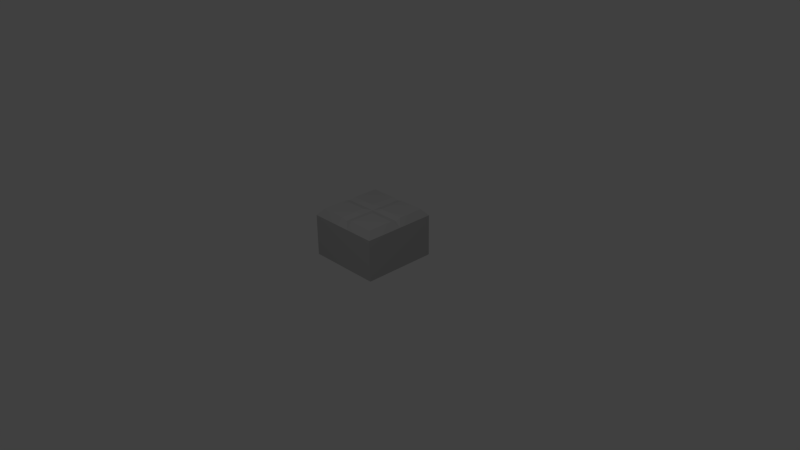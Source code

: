 # Source: wall_static.blend  (saved by Blender 2.70.0; exported with 4.5.12 LTS)
import bpy
from mathutils import Matrix  # noqa: F401  (used for matrix-valued properties, if any)

bpy.ops.wm.read_factory_settings(use_empty=True)
scene = bpy.context.scene
scene.name = 'Scene'

# ---- collections
col_collection_1 = bpy.data.collections.new('Collection 1'); scene.collection.children.link(col_collection_1)

# ---- materials (node trees are filled in below, after node groups)
mat_material_001 = bpy.data.materials.new('Material.001')
mat_material_001.alpha_threshold = 0.0
mat_material_001.use_transparent_shadow = False
mat_material_001.diffuse_color = (0.4831, 0.4831, 0.4831, 1.0)
mat_material_001.specular_color = (0.06277, 0.05876, 0.1836)
mat_material_001.roughness = 0.5
mat_material_001.specular_intensity = 1.0
mat_material_001.line_color = (0.0, 0.0, 0.0, 1.0)
mat_material_003 = bpy.data.materials.new('Material.003')
mat_material_003.alpha_threshold = 0.0
mat_material_003.use_transparent_shadow = False
mat_material_003.diffuse_color = (0.64, 0.64, 0.64, 1.0)
mat_material_003.specular_color = (0.5, 0.5, 0.5)
mat_material_003.roughness = 0.5
mat_material_003.specular_intensity = 1.0
mat_material_003.line_color = (0.0, 0.0, 0.0, 1.0)
mat_material = bpy.data.materials.new('Material')
mat_material.alpha_threshold = 0.0
mat_material.use_transparent_shadow = False
mat_material.roughness = 0.5
mat_material.line_color = (0.0, 0.0, 0.0, 1.0)

# ---- material node trees

# ---- world
world_world = bpy.data.worlds.new('World'); scene.world = world_world
world_world.color = (0.05088, 0.05088, 0.05088)
world_world.use_sun_shadow = False
world_world.sun_shadow_jitter_overblur = 0.0
world_world.cycles.sampling_method = 'MANUAL'
world_world.cycles.sample_map_resolution = 256

# ---- cameras
cam_camera = bpy.data.cameras.new('Camera')
cam_camera.clip_end = 100.0
cam_camera.lens = 35.0
cam_camera.sensor_width = 32.0
cam_camera.sensor_height = 18.0
cam_camera.ortho_scale = 7.314
cam_camera.dof.focus_distance = 0.0
cam_camera.dof.aperture_fstop = 128.0

# ---- lights
light_lamp = bpy.data.lights.new('Lamp', 'POINT')
light_lamp.transmission_factor = 0.0
light_lamp.cutoff_distance = 30.0
light_lamp.energy = 100.0
light_lamp.shadow_buffer_clip_start = 1.001
light_lamp.shadow_soft_size = 0.1
light_lamp.shadow_maximum_resolution = 0.006
light_lamp.use_absolute_resolution = True
light_lamp.cycles.use_multiple_importance_sampling = False

# ---- meshes
me_wall_static = bpy.data.meshes.new('wall_static')
me_wall_static.from_pydata([(0.5, 0.5, -2.186e-08), (0.4253, 0.4253, 0.6419), (0.5, 0.5, 0.5554), (0.25, 0.5, 0.5554), (0.25, 0.5, -2.186e-08), (0.2126, 0.4253, 0.6419), (0.5, 0.09211, -4.026e-09), (0.4253, 0.07834, 0.6419), (0.5, 0.09211, 0.5554), (0.2126, 0.07834, 0.6419), (0.09868, 0.5, 0.5554), (0.09868, 0.5, -2.186e-08), (0.08394, 0.4253, 0.6419), (0.08394, 0.07834, 0.6419), (-0.5, 0.5, -2.186e-08), (-0.4253, 0.4253, 0.6419), (-0.5, 0.5, 0.5554), (0.0, 0.5, -2.186e-08), (0.0, 0.4253, 0.6229), (0.0, 0.5, 0.5554), (-0.25, 0.5, 0.5554), (-0.25, 0.5, -2.186e-08), (-0.2126, 0.4253, 0.6419), (-0.5, 0.09211, -4.026e-09), (-0.4253, 0.07834, 0.6419), (0.0, 0.07834, 0.6229), (-0.5, 0.09211, 0.5554), (-0.2126, 0.07834, 0.6419), (-0.09868, 0.5, 0.5554), (-0.09868, 0.5, -2.186e-08), (-0.08394, 0.4253, 0.6419), (-0.08394, 0.07834, 0.6419), (0.5, -0.5, 2.186e-08), (0.4253, -0.4253, 0.6419), (0.5, -0.5, 0.5554), (0.5, 0.0, 0.0), (0.4253, 2.723e-08, 0.6229), (0.5, 2.428e-08, 0.5554), (0.25, -0.5, 0.5554), (0.25, -0.5, 2.186e-08), (0.2126, -0.4253, 0.6419), (0.2126, 2.723e-08, 0.6229), (0.5, -0.09211, 4.026e-09), (0.4253, -0.07834, 0.6419), (0.5, -0.09211, 0.5554), (0.2126, -0.07834, 0.6419), (0.08394, 2.723e-08, 0.6229), (0.09868, -0.5, 0.5554), (0.09868, -0.5, 2.186e-08), (0.08394, -0.4253, 0.6419), (0.08394, -0.07834, 0.6419), (-0.5, -0.5, 2.186e-08), (-0.4253, -0.4253, 0.6419), (-0.5, -0.5, 0.5554), (0.0, -0.5, 2.186e-08), (0.0, -0.4253, 0.6229), (0.0, -0.5, 0.5554), (-0.5, 0.0, 0.0), (-0.4253, 2.723e-08, 0.6229), (-0.5, 2.428e-08, 0.5554), (0.0, 2.723e-08, 0.6229), (-0.25, -0.5, 0.5554), (-0.25, -0.5, 2.186e-08), (-0.2126, -0.4253, 0.6419), (-0.2126, 2.723e-08, 0.6229), (-0.5, -0.09211, 4.026e-09), (-0.4253, -0.07834, 0.6419), (0.0, -0.07834, 0.6229), (-0.5, -0.09211, 0.5554), (-0.2126, -0.07834, 0.6419), (-0.08394, 2.723e-08, 0.6229), (-0.09868, -0.5, 0.5554), (-0.09868, -0.5, 2.186e-08), (-0.08394, -0.4253, 0.6419), (-0.08394, -0.07834, 0.6419)], [], [(9, 7, 1, 5), (8, 2, 1, 7), (6, 0, 2, 8), (10, 19, 18, 12), (11, 17, 19, 10), (13, 9, 5, 12), (2, 3, 5, 1), (0, 4, 3, 2), (41, 36, 7, 9), (37, 8, 7, 36), (35, 6, 8, 37), (46, 41, 9, 13), (3, 10, 12, 5), (4, 11, 10, 3), (25, 13, 12, 18), (60, 46, 13, 25), (27, 22, 15, 24), (26, 24, 15, 16), (23, 26, 16, 14), (28, 30, 18, 19), (29, 28, 19, 17), (31, 30, 22, 27), (16, 15, 22, 20), (14, 16, 20, 21), (64, 27, 24, 58), (59, 58, 24, 26), (57, 59, 26, 23), (70, 31, 27, 64), (20, 22, 30, 28), (21, 20, 28, 29), (25, 18, 30, 31), (60, 25, 31, 70), (45, 40, 33, 43), (44, 43, 33, 34), (42, 44, 34, 32), (47, 49, 55, 56), (48, 47, 56, 54), (50, 49, 40, 45), (34, 33, 40, 38), (32, 34, 38, 39), (41, 45, 43, 36), (37, 36, 43, 44), (35, 37, 44, 42), (46, 50, 45, 41), (38, 40, 49, 47), (39, 38, 47, 48), (67, 55, 49, 50), (60, 67, 50, 46), (69, 66, 52, 63), (68, 53, 52, 66), (65, 51, 53, 68), (71, 56, 55, 73), (72, 54, 56, 71), (74, 69, 63, 73), (53, 61, 63, 52), (51, 62, 61, 53), (64, 58, 66, 69), (59, 68, 66, 58), (57, 65, 68, 59), (70, 64, 69, 74), (61, 71, 73, 63), (62, 72, 71, 61), (67, 74, 73, 55), (60, 70, 74, 67)])
me_wall_static.materials.append(mat_material_001)
me_wall_static.materials.append(mat_material_003)
me_wall_static.use_remesh_preserve_volume = False
me_wall_static.use_remesh_preserve_attributes = False
me_wall_static.use_mirror_vertex_groups = False
me_wall_static.update()
me_cube_002 = bpy.data.meshes.new('Cube.002')
me_cube_002.from_pydata([], [], [])
me_cube_002.materials.append(mat_material)
me_cube_002.use_remesh_preserve_volume = False
me_cube_002.use_remesh_preserve_attributes = False
me_cube_002.use_mirror_vertex_groups = False
me_cube_002.update()

# ---- objects
ob_wall_static = bpy.data.objects.new('wall_static', me_wall_static)
ob_cube = bpy.data.objects.new('Cube', me_cube_002)
ob_lamp = bpy.data.objects.new('Lamp', light_lamp)
ob_camera = bpy.data.objects.new('Camera', cam_camera)

# ---- transforms, parenting, visibility, modifiers, constraints
ob_wall_static.location = (0.0, 0.0, 0.0)
ob_wall_static.lineart.crease_threshold = 0.0
ob_cube.location = (0.0, 0.0, 0.0)
ob_cube.scale = (0.5, 0.5, 0.5)
ob_cube.lock_rotations_4d = False
ob_cube.empty_display_type = 'ARROWS'
ob_cube.lineart.crease_threshold = 0.0
ob_lamp.location = (2.104, -2.554, 6.163)
ob_lamp.rotation_euler = (0.6503, 0.05522, 1.866)
ob_lamp.lock_rotations_4d = False
ob_lamp.empty_display_type = 'ARROWS'
ob_lamp.color = (0.0, 0.0, 0.0, 0.0)
ob_lamp.lineart.crease_threshold = 0.0
ob_camera.location = (7.481, -6.508, 5.344)
ob_camera.rotation_euler = (1.109, 0.01082, 0.8149)
ob_camera.lock_rotations_4d = False
ob_camera.empty_display_type = 'ARROWS'
ob_camera.color = (0.0, 0.0, 0.0, 0.0)
ob_camera.display_type = 'WIRE'
ob_camera.lineart.crease_threshold = 0.0

# ---- collection membership
col_collection_1.objects.link(ob_wall_static)
col_collection_1.objects.link(ob_cube)
col_collection_1.objects.link(ob_lamp)
col_collection_1.objects.link(ob_camera)

# ---- scene / render settings (as saved in the file)
scene.camera = ob_camera
scene.frame_start = 1; scene.frame_end = 250; scene.frame_set(1)
scene.render.engine = 'BLENDER_EEVEE_NEXT'
scene.render.resolution_percentage = 50
scene.render.dither_intensity = 0.0
scene.cycles.use_denoising = False
scene.cycles.samples = 10
scene.cycles.sampling_pattern = 'TABULATED_SOBOL'
scene.cycles.light_sampling_threshold = 0.0
scene.cycles.use_adaptive_sampling = False
scene.cycles.use_light_tree = False
scene.cycles.blur_glossy = 0.0
scene.cycles.volume_bounces = 1
scene.cycles.pixel_filter_type = 'GAUSSIAN'
scene.cycles.sample_clamp_indirect = 0.0
scene.view_settings.view_transform = 'Standard'
scene.unit_settings.scale_length = 2.0
bpy.context.view_layer.update()

